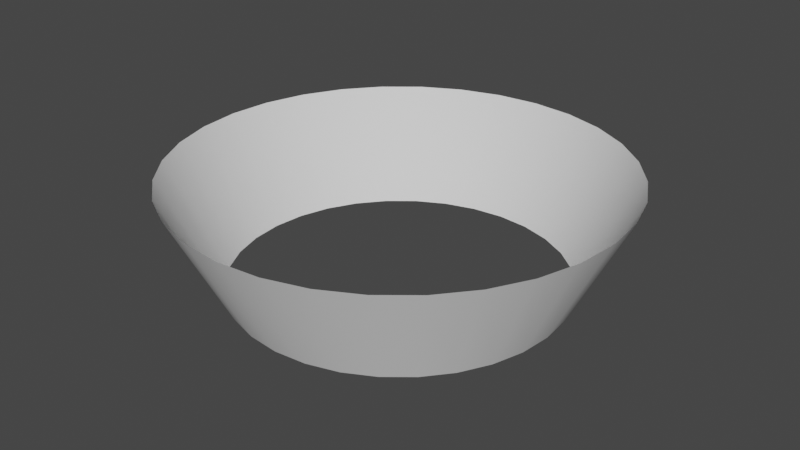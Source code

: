 # Source: Stomp.blend  (saved by Blender 3.2.14; exported with 4.5.12 LTS)
import bpy
from mathutils import Matrix  # noqa: F401  (used for matrix-valued properties, if any)

bpy.ops.wm.read_factory_settings(use_empty=True)
scene = bpy.context.scene
scene.name = 'Scene'

# ---- collections
col_collection = bpy.data.collections.new('Collection'); scene.collection.children.link(col_collection)

# ---- world
world_world = bpy.data.worlds.new('World'); scene.world = world_world
world_world.use_nodes = True; world_world.node_tree.nodes.clear()
_N = world_world.node_tree.nodes; _L = world_world.node_tree.links
n0 = _N.new('ShaderNodeOutputWorld'); n0.name = 'World Output'; n0.location = (300, 300)
n1 = _N.new('ShaderNodeBackground'); n1.name = 'Background'; n1.location = (10, 300)
n1.inputs[0].default_value = (0.05088, 0.05088, 0.05088, 1.0)
_L.new(n1.outputs[0], n0.inputs[0])
n0.is_active_output = True
world_world.color = (0.05088, 0.05088, 0.05088)
world_world.use_sun_shadow = False
world_world.sun_shadow_jitter_overblur = 0.0

# ---- meshes
me_cylinder = bpy.data.meshes.new('Cylinder')
me_cylinder.from_pydata([(-2.794e-08, -1.919e-06, -3.0), (-4.191e-08, 2.0, -4.0), (0.5853, -1.91e-06, -2.942), (0.7804, 2.0, -3.923), (1.148, -1.763e-06, -2.772), (1.531, 2.0, -3.696), (1.667, -1.598e-06, -2.494), (2.222, 2.0, -3.326), (2.121, -1.418e-06, -2.121), (2.828, 2.0, -2.828), (2.494, -9.868e-07, -1.667), (3.326, 2.0, -2.222), (2.772, -7.831e-07, -1.148), (3.696, 2.0, -1.531), (2.942, -4.53e-07, -0.5853), (3.923, 2.0, -0.7804), (3.0, 9.298e-14, 5.707e-07), (4.0, 2.0, -6.837e-07), (2.942, 3.934e-07, 0.5853), (3.923, 2.0, 0.7804), (2.772, 7.235e-07, 1.148), (3.696, 2.0, 1.531), (2.494, 1.106e-06, 1.667), (3.326, 2.0, 2.222), (2.121, 1.359e-06, 2.121), (2.828, 2.0, 2.828), (1.667, 1.598e-06, 2.494), (2.222, 2.0, 3.326), (1.148, 1.822e-06, 2.772), (1.531, 2.0, 3.696), (0.5853, 1.85e-06, 2.942), (0.7804, 2.0, 3.923), (-2.902e-07, 1.919e-06, 3.0), (-3.916e-07, 2.0, 4.0), (-0.5853, 1.85e-06, 2.942), (-0.7804, 2.0, 3.923), (-1.148, 1.822e-06, 2.772), (-1.531, 2.0, 3.696), (-1.667, 1.598e-06, 2.494), (-2.222, 2.0, 3.326), (-2.121, 1.359e-06, 2.121), (-2.828, 2.0, 2.828), (-2.494, 1.106e-06, 1.667), (-3.326, 2.0, 2.222), (-2.772, 7.235e-07, 1.148), (-3.696, 2.0, 1.531), (-2.942, 3.934e-07, 0.5853), (-3.923, 2.0, 0.7804), (-3.0, 6.579e-14, 4.038e-07), (-4.0, 2.0, -9.063e-07), (-2.942, -4.53e-07, -0.5853), (-3.923, 2.0, -0.7804), (-2.772, -7.831e-07, -1.148), (-3.696, 2.0, -1.531), (-2.494, -9.868e-07, -1.667), (-3.326, 2.0, -2.222), (-2.121, -1.418e-06, -2.121), (-2.828, 2.0, -2.828), (-1.667, -1.598e-06, -2.494), (-2.222, 2.0, -3.326), (-1.148, -1.763e-06, -2.772), (-1.531, 2.0, -3.696), (-0.5853, -1.91e-06, -2.942), (-0.7804, 2.0, -3.923)], [], [(0, 1, 3, 2), (2, 3, 5, 4), (4, 5, 7, 6), (6, 7, 9, 8), (8, 9, 11, 10), (10, 11, 13, 12), (12, 13, 15, 14), (14, 15, 17, 16), (16, 17, 19, 18), (18, 19, 21, 20), (20, 21, 23, 22), (22, 23, 25, 24), (24, 25, 27, 26), (26, 27, 29, 28), (28, 29, 31, 30), (30, 31, 33, 32), (32, 33, 35, 34), (34, 35, 37, 36), (36, 37, 39, 38), (38, 39, 41, 40), (40, 41, 43, 42), (42, 43, 45, 44), (44, 45, 47, 46), (46, 47, 49, 48), (48, 49, 51, 50), (50, 51, 53, 52), (52, 53, 55, 54), (54, 55, 57, 56), (56, 57, 59, 58), (58, 59, 61, 60), (60, 61, 63, 62), (62, 63, 1, 0)])
me_cylinder.polygons.foreach_set('use_smooth', [True] * 32)
_uv = me_cylinder.uv_layers.new(name='UVMap')
_uv.uv.foreach_set('vector', [0.0, -1.377e-05, 0.0, 0.9979, 0.0625, 0.9979, 0.0625, -1.377e-05, 0.0625, -1.377e-05, 0.0625, 0.9979, 0.125, 0.9979, 0.125, -1.377e-05, 0.125, -1.377e-05, 0.125, 0.9979, 0.1875, 0.9979, 0.1875, -1.377e-05, 0.1875, -1.377e-05, 0.1875, 0.9979, 0.25, 0.9979, 0.25, -1.377e-05, 0.25, -1.377e-05, 0.25, 0.9979, 0.3125, 0.9979, 0.3125, -1.377e-05, 0.3125, -1.377e-05, 0.3125, 0.9979, 0.375, 0.9979, 0.375, -1.383e-05, 0.375, -1.383e-05, 0.375, 0.9979, 0.4375, 0.9979, 0.4375, -1.383e-05, 0.4375, -1.383e-05, 0.4375, 0.9979, 0.5, 0.9979, 0.5, -1.383e-05, 0.5, -1.383e-05, 0.5, 0.9979, 0.5625, 0.9979, 0.5625, -1.383e-05, 0.5625, -1.383e-05, 0.5625, 0.9979, 0.625, 0.9979, 0.625, -1.383e-05, 0.625, -1.383e-05, 0.625, 0.9979, 0.6875, 0.9979, 0.6875, -1.389e-05, 0.6875, -1.389e-05, 0.6875, 0.9979, 0.75, 0.9979, 0.75, -1.389e-05, 0.75, -1.389e-05, 0.75, 0.9979, 0.8125, 0.9979, 0.8125, -1.389e-05, 0.8125, -1.389e-05, 0.8125, 0.9979, 0.875, 0.9979, 0.875, -1.389e-05, 0.875, -1.389e-05, 0.875, 0.9979, 0.9375, 0.9979, 0.9375, -1.389e-05, 0.9375, -1.389e-05, 0.9375, 0.9979, 1.0, 0.9979, 1.0, -1.389e-05, 0.0, -1.377e-05, 0.0, 0.9979, 0.0625, 0.9979, 0.0625, -1.377e-05, 0.0625, -1.377e-05, 0.0625, 0.9979, 0.125, 0.9979, 0.125, -1.377e-05, 0.125, -1.377e-05, 0.125, 0.9979, 0.1875, 0.9979, 0.1875, -1.377e-05, 0.1875, -1.377e-05, 0.1875, 0.9979, 0.25, 0.9979, 0.25, -1.377e-05, 0.25, -1.377e-05, 0.25, 0.9979, 0.3125, 0.9979, 0.3125, -1.377e-05, 0.3125, -1.377e-05, 0.3125, 0.9979, 0.375, 0.9979, 0.375, -1.383e-05, 0.375, -1.383e-05, 0.375, 0.9979, 0.4375, 0.9979, 0.4375, -1.383e-05, 0.4375, -1.383e-05, 0.4375, 0.9979, 0.5, 0.9979, 0.5, -1.383e-05, 0.5, -1.383e-05, 0.5, 0.9979, 0.5625, 0.9979, 0.5625, -1.383e-05, 0.5625, -1.383e-05, 0.5625, 0.9979, 0.625, 0.9979, 0.625, -1.383e-05, 0.625, -1.383e-05, 0.625, 0.9979, 0.6875, 0.9979, 0.6875, -1.389e-05, 0.6875, -1.389e-05, 0.6875, 0.9979, 0.75, 0.9979, 0.75, -1.389e-05, 0.75, -1.389e-05, 0.75, 0.9979, 0.8125, 0.9979, 0.8125, -1.389e-05, 0.8125, -1.389e-05, 0.8125, 0.9979, 0.875, 0.9979, 0.875, -1.389e-05, 0.875, -1.389e-05, 0.875, 0.9979, 0.9375, 0.9979, 0.9375, -1.389e-05, 0.9375, -1.389e-05, 0.9375, 0.9979, 1.0, 0.9979, 1.0, -1.389e-05])
me_cylinder.update()
me_cylinder.normals_split_custom_set([tuple(v) for v in zip(*[iter([3.011e-07, -0.4472, -0.8944, 2.939e-07, -0.4472, -0.8944, 0.1745, -0.4472, -0.8772, 0.1745, -0.4472, -0.8772, 0.1745, -0.4472, -0.8772, 0.1745, -0.4472, -0.8772, 0.3423, -0.4472, -0.8263, 0.3423, -0.4472, -0.8263, 0.3423, -0.4472, -0.8263, 0.3423, -0.4472, -0.8263, 0.4969, -0.4472, -0.7437, 0.4969, -0.4472, -0.7437, 0.4969, -0.4472, -0.7437, 0.4969, -0.4472, -0.7437, 0.6325, -0.4472, -0.6325, 0.6325, -0.4472, -0.6325, 0.6325, -0.4472, -0.6325, 0.6325, -0.4472, -0.6325, 0.7437, -0.4472, -0.4969, 0.7437, -0.4472, -0.4969, 0.7437, -0.4472, -0.4969, 0.7437, -0.4472, -0.4969, 0.8263, -0.4472, -0.3423, 0.8263, -0.4472, -0.3423, 0.8263, -0.4472, -0.3423, 0.8263, -0.4472, -0.3423, 0.8772, -0.4472, -0.1745, 0.8772, -0.4472, -0.1745, 0.8772, -0.4472, -0.1745, 0.8772, -0.4472, -0.1745, 0.8944, -0.4472, 3.87e-07, 0.8944, -0.4472, 3.706e-07, 0.8944, -0.4472, 3.706e-07, 0.8944, -0.4472, 3.87e-07, 0.8772, -0.4472, 0.1745, 0.8772, -0.4472, 0.1745, 0.8772, -0.4472, 0.1745, 0.8772, -0.4472, 0.1745, 0.8263, -0.4472, 0.3423, 0.8263, -0.4472, 0.3423, 0.8263, -0.4472, 0.3423, 0.8263, -0.4472, 0.3423, 0.7437, -0.4472, 0.4969, 0.7437, -0.4472, 0.4969, 0.7437, -0.4472, 0.4969, 0.7437, -0.4472, 0.4969, 0.6325, -0.4472, 0.6325, 0.6325, -0.4472, 0.6325, 0.6325, -0.4472, 0.6325, 0.6325, -0.4472, 0.6325, 0.4969, -0.4472, 0.7437, 0.4969, -0.4472, 0.7437, 0.4969, -0.4472, 0.7437, 0.4969, -0.4472, 0.7437, 0.3423, -0.4472, 0.8263, 0.3423, -0.4472, 0.8263, 0.3423, -0.4472, 0.8263, 0.3423, -0.4472, 0.8263, 0.1745, -0.4472, 0.8772, 0.1745, -0.4472, 0.8772, 0.1745, -0.4472, 0.8772, 0.1745, -0.4472, 0.8772, -5.878e-08, -0.4472, 0.8944, -5.096e-08, -0.4472, 0.8944, -5.096e-08, -0.4472, 0.8944, -5.878e-08, -0.4472, 0.8944, -0.1745, -0.4472, 0.8772, -0.1745, -0.4472, 0.8772, -0.1745, -0.4472, 0.8772, -0.1745, -0.4472, 0.8772, -0.3423, -0.4472, 0.8263, -0.3423, -0.4472, 0.8263, -0.3423, -0.4472, 0.8263, -0.3423, -0.4472, 0.8263, -0.4969, -0.4472, 0.7437, -0.4969, -0.4472, 0.7437, -0.4969, -0.4472, 0.7437, -0.4969, -0.4472, 0.7437, -0.6325, -0.4472, 0.6325, -0.6325, -0.4472, 0.6325, -0.6325, -0.4472, 0.6325, -0.6325, -0.4472, 0.6325, -0.7437, -0.4472, 0.4969, -0.7437, -0.4472, 0.4969, -0.7437, -0.4472, 0.4969, -0.7437, -0.4472, 0.4969, -0.8263, -0.4472, 0.3423, -0.8263, -0.4472, 0.3423, -0.8263, -0.4472, 0.3423, -0.8263, -0.4472, 0.3423, -0.8772, -0.4472, 0.1745, -0.8772, -0.4472, 0.1745, -0.8772, -0.4472, 0.1745, -0.8772, -0.4472, 0.1745, -0.8944, -0.4472, 3.625e-07, -0.8944, -0.4472, 3.521e-07, -0.8944, -0.4472, 3.521e-07, -0.8944, -0.4472, 3.625e-07, -0.8772, -0.4472, -0.1745, -0.8772, -0.4472, -0.1745, -0.8772, -0.4472, -0.1745, -0.8772, -0.4472, -0.1745, -0.8263, -0.4472, -0.3423, -0.8263, -0.4472, -0.3423, -0.8263, -0.4472, -0.3423, -0.8263, -0.4472, -0.3423, -0.7437, -0.4472, -0.4969, -0.7437, -0.4472, -0.4969, -0.7437, -0.4472, -0.4969, -0.7437, -0.4472, -0.4969, -0.6325, -0.4472, -0.6325, -0.6325, -0.4472, -0.6325, -0.6325, -0.4472, -0.6325, -0.6325, -0.4472, -0.6325, -0.4969, -0.4472, -0.7437, -0.4969, -0.4472, -0.7437, -0.4969, -0.4472, -0.7437, -0.4969, -0.4472, -0.7437, -0.3423, -0.4472, -0.8263, -0.3423, -0.4472, -0.8263, -0.3423, -0.4472, -0.8263, -0.3423, -0.4472, -0.8263, -0.1745, -0.4472, -0.8772, -0.1745, -0.4472, -0.8772, -0.1745, -0.4472, -0.8772, -0.1745, -0.4472, -0.8772, 2.939e-07, -0.4472, -0.8944, 3.011e-07, -0.4472, -0.8944])] * 3)])

# ---- objects
ob_stomp = bpy.data.objects.new('Stomp', me_cylinder)

# ---- transforms, parenting, visibility, modifiers, constraints
ob_stomp.location = (0.0, 0.0, 0.0)
ob_stomp.rotation_euler = (1.571, -0.0, 0.0)
ob_stomp.color = (0.8, 0.8, 0.8, 1.0)

# ---- collection membership
col_collection.objects.link(ob_stomp)

# ---- scene / render settings (as saved in the file)
scene.frame_start = 1; scene.frame_end = 250; scene.frame_set(1)
scene.render.engine = 'BLENDER_EEVEE_NEXT'
scene.cycles.sampling_pattern = 'TABULATED_SOBOL'
scene.cycles.use_light_tree = False
scene.view_settings.view_transform = 'Filmic'
bpy.context.view_layer.update()

# ---- added for rendering (the .blend has no active camera and no usable light): camera, sun
cam_auto = bpy.data.cameras.new('AutoCamera')
cam_auto.lens = 50.0
cam_auto.sensor_width = 36.0
cam_auto.clip_end = 1000.0
ob_auto_camera = bpy.data.objects.new('AutoCamera', cam_auto)
scene.collection.objects.link(ob_auto_camera)
ob_auto_camera.location = (10.63, -12.756, 9.50402)
ob_auto_camera.rotation_euler = (1.09748, -7.21219e-08, 0.694738)
scene.camera = ob_auto_camera
light_auto_sun = bpy.data.lights.new('AutoSun', 'SUN')
light_auto_sun.energy = 3.0
light_auto_sun.angle = 0.0523599
ob_auto_sun = bpy.data.objects.new('AutoSun', light_auto_sun)
scene.collection.objects.link(ob_auto_sun)
ob_auto_sun.rotation_euler = (0.872665, 0.174533, 0.523599)
bpy.context.view_layer.update()
